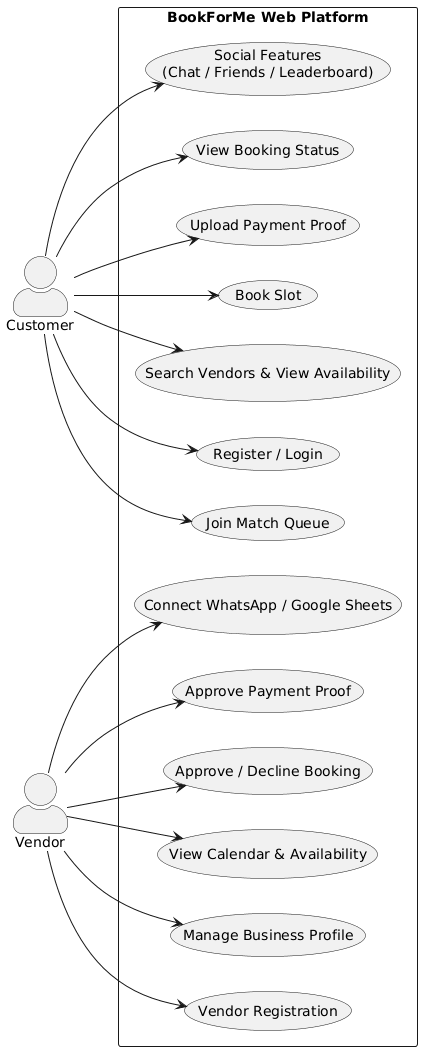

The diagram above was rendered by PlantUML. Its source (embedded in the PNG):
@startuml
left to right direction
skinparam actorStyle awesome
skinparam packageStyle rectangle
skinparam shadowing false

actor "Customer" as Customer
actor "Vendor" as Vendor


rectangle "BookForMe Web Platform" {

  ' --- Customer UC ---
  usecase UC_RegisterLogin as "Register / Login"
  usecase UC_Search as "Search Vendors & View Availability"
  usecase UC_Book as "Book Slot"
  usecase UC_UploadPayment as "Upload Payment Proof"
  usecase UC_ViewStatus as "View Booking Status"
  usecase UC_Social as "Social Features\n(Chat / Friends / Leaderboard)"
  usecase UC_MatchQueue as "Join Match Queue"

  ' --- Vendor UC ---
  usecase V_Register as "Vendor Registration"
  usecase V_Profile as "Manage Business Profile"
  usecase V_ViewCal as "View Calendar & Availability"
  usecase V_Approve as "Approve / Decline Booking"
  usecase V_ApprovePay as "Approve Payment Proof"
  usecase V_Connect as "Connect WhatsApp / Google Sheets"
}

' Customer Flows
Customer --> UC_RegisterLogin
Customer --> UC_Search
Customer --> UC_Book
Customer --> UC_UploadPayment 
Customer --> UC_ViewStatus
Customer --> UC_Social
Customer --> UC_MatchQueue


' Vendor Flows
Vendor --> V_Register
Vendor --> V_Profile
Vendor --> V_ViewCal
Vendor --> V_Approve
Vendor --> V_ApprovePay
Vendor --> V_Connect

' A

' Vendor actions trigger booking update


' External Systems
@enduml